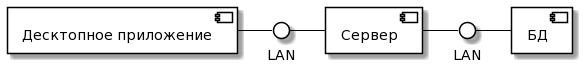

The diagram above was rendered by PlantUML. Its source (embedded in the PNG):
@startuml
skinparam component {
BackgroundColor White
ArrowColor Black
BorderColor Black
}

skinparam interface {
BackgroundColor White
ArrowColor Black
BorderColor Black
}
component [БД] as DB
component [Десктопное приложение] as DA
component [Сервер] as Server

() "LAN" as L
() "LAN" as L2


DA - L2
L2 - Server
Server - L
L - DB
@enduml